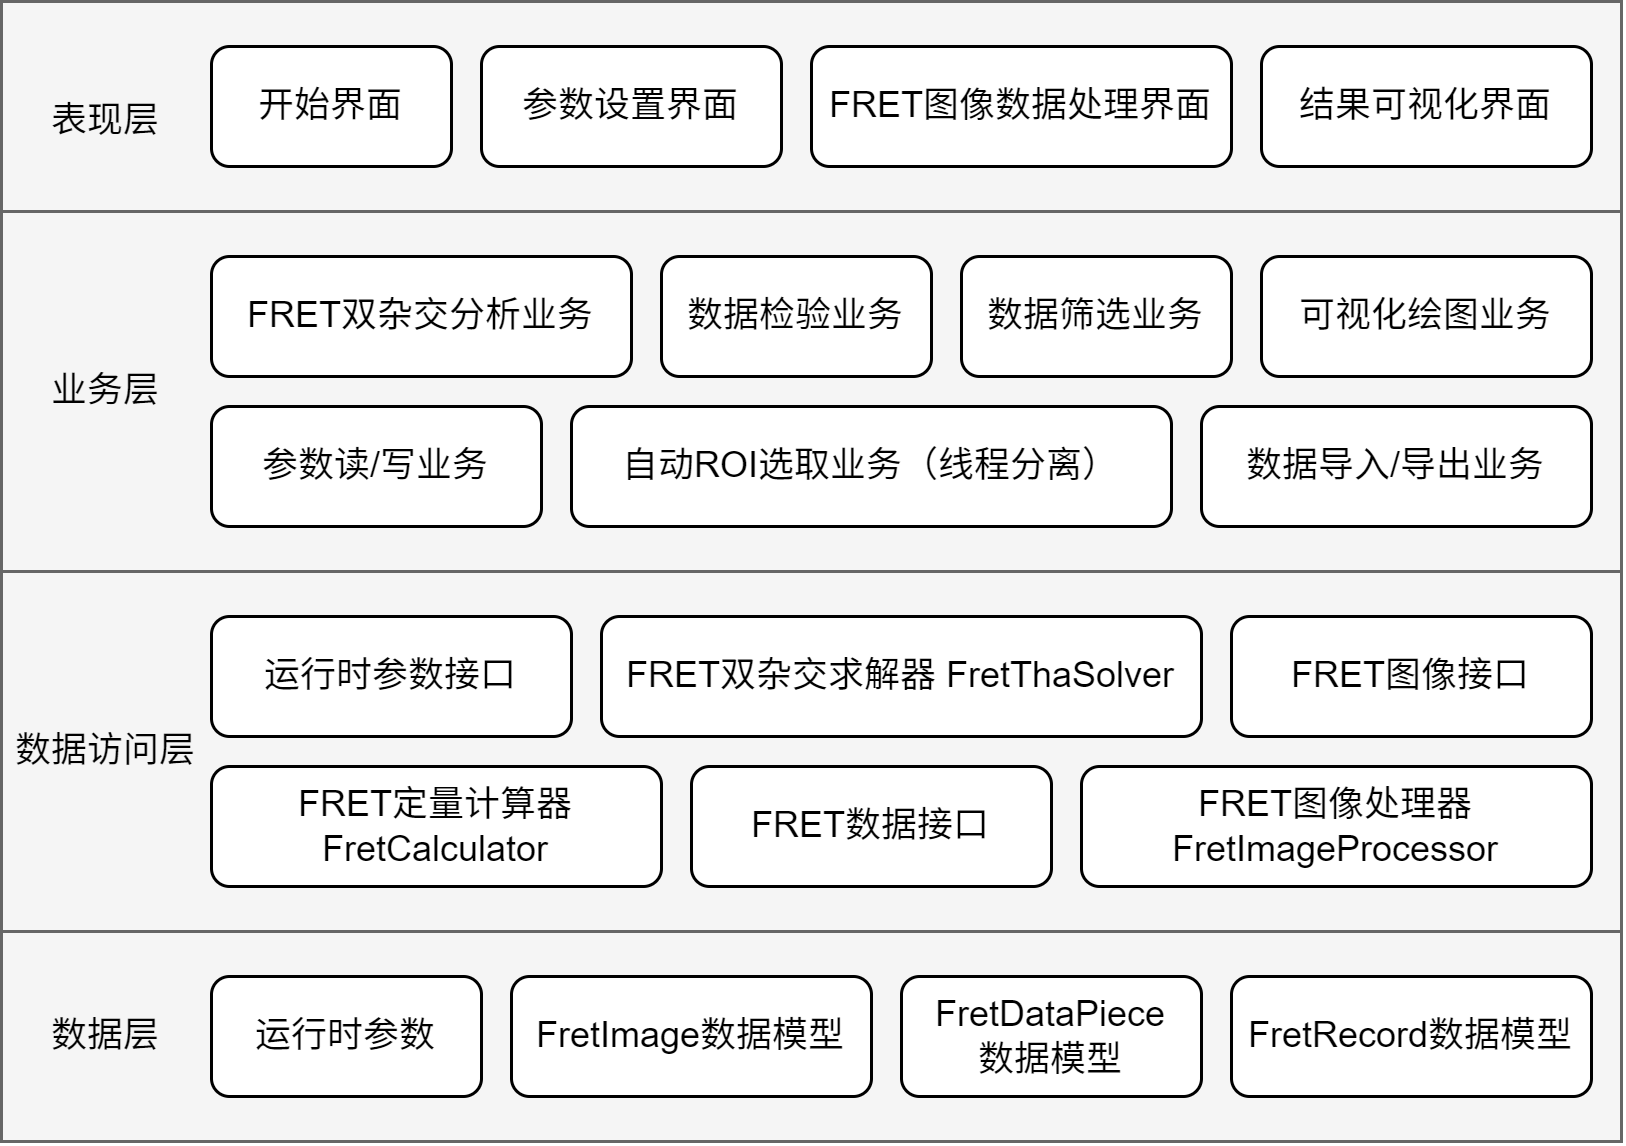

The diagram above was exported from draw.io. Its source (the exported page's mxGraphModel, read from the mxfile embedded in the PNG):
<mxGraphModel dx="697" dy="556" grid="1" gridSize="10" guides="1" tooltips="1" connect="1" arrows="1" fold="1" page="1" pageScale="1" pageWidth="827" pageHeight="1169" math="0" shadow="0">
  <root>
    <mxCell id="0" />
    <mxCell id="1" parent="0" />
    <mxCell id="2" value="" style="rounded=0;whiteSpace=wrap;html=1;fontFamily=Arial;fontStyle=0;fillColor=#f5f5f5;fontColor=#333333;strokeColor=#666666;" vertex="1" parent="1">
      <mxGeometry x="240" y="340" width="540" height="120" as="geometry" />
    </mxCell>
    <mxCell id="3" value="" style="rounded=0;whiteSpace=wrap;html=1;fontFamily=Arial;fontStyle=0;fillColor=#f5f5f5;fontColor=#333333;strokeColor=#666666;" vertex="1" parent="1">
      <mxGeometry x="240" y="150" width="540" height="70" as="geometry" />
    </mxCell>
    <mxCell id="4" value="参数设置界面" style="rounded=1;whiteSpace=wrap;html=1;fontFamily=Arial;fontStyle=0;" vertex="1" parent="1">
      <mxGeometry x="400" y="165" width="100" height="40" as="geometry" />
    </mxCell>
    <mxCell id="5" value="开始界面" style="rounded=1;whiteSpace=wrap;html=1;fontFamily=Arial;fontStyle=0;" vertex="1" parent="1">
      <mxGeometry x="310" y="165" width="80" height="40" as="geometry" />
    </mxCell>
    <mxCell id="6" value="FRET图像数据处理界面" style="rounded=1;whiteSpace=wrap;html=1;fontFamily=Arial;fontStyle=0;" vertex="1" parent="1">
      <mxGeometry x="510" y="165" width="140" height="40" as="geometry" />
    </mxCell>
    <mxCell id="7" value="结果可视化界面" style="rounded=1;whiteSpace=wrap;html=1;fontFamily=Arial;fontStyle=0;" vertex="1" parent="1">
      <mxGeometry x="660" y="165" width="110" height="40" as="geometry" />
    </mxCell>
    <mxCell id="8" value="" style="rounded=0;whiteSpace=wrap;html=1;fontFamily=Arial;fontStyle=0;fillColor=#f5f5f5;fontColor=#333333;strokeColor=#666666;" vertex="1" parent="1">
      <mxGeometry x="240" y="220" width="540" height="120" as="geometry" />
    </mxCell>
    <mxCell id="9" value="数据检验业务" style="rounded=1;whiteSpace=wrap;html=1;fontFamily=Arial;fontStyle=0;" vertex="1" parent="1">
      <mxGeometry x="460" y="235" width="90" height="40" as="geometry" />
    </mxCell>
    <mxCell id="10" value="参数读/写业务" style="rounded=1;whiteSpace=wrap;html=1;fontFamily=Arial;fontStyle=0;" vertex="1" parent="1">
      <mxGeometry x="310" y="285" width="110" height="40" as="geometry" />
    </mxCell>
    <mxCell id="11" value="自动ROI选取业务（线程分离）" style="rounded=1;whiteSpace=wrap;html=1;fontFamily=Arial;fontStyle=0;" vertex="1" parent="1">
      <mxGeometry x="430" y="285" width="200" height="40" as="geometry" />
    </mxCell>
    <mxCell id="12" value="数据导入/导出业务" style="rounded=1;whiteSpace=wrap;html=1;fontFamily=Arial;fontStyle=0;" vertex="1" parent="1">
      <mxGeometry x="640" y="285" width="130" height="40" as="geometry" />
    </mxCell>
    <mxCell id="13" value="FRET双杂交分析业务" style="rounded=1;whiteSpace=wrap;html=1;fontFamily=Arial;fontStyle=0;" vertex="1" parent="1">
      <mxGeometry x="310" y="235" width="140" height="40" as="geometry" />
    </mxCell>
    <mxCell id="14" value="可视化绘图业务" style="rounded=1;whiteSpace=wrap;html=1;fontFamily=Arial;fontStyle=0;" vertex="1" parent="1">
      <mxGeometry x="660" y="235" width="110" height="40" as="geometry" />
    </mxCell>
    <mxCell id="15" value="数据筛选业务" style="rounded=1;whiteSpace=wrap;html=1;fontFamily=Arial;fontStyle=0;" vertex="1" parent="1">
      <mxGeometry x="560" y="235" width="90" height="40" as="geometry" />
    </mxCell>
    <mxCell id="16" value="FRET双杂交求解器&amp;nbsp;&lt;span style=&quot;background-color: transparent;&quot;&gt;FretThaSolver&lt;/span&gt;" style="rounded=1;whiteSpace=wrap;html=1;fontStyle=0;fontFamily=Arial;" vertex="1" parent="1">
      <mxGeometry x="440" y="355" width="200" height="40" as="geometry" />
    </mxCell>
    <mxCell id="17" value="表现层" style="text;html=1;align=center;verticalAlign=middle;whiteSpace=wrap;rounded=0;fontFamily=Arial;fontStyle=0" vertex="1" parent="1">
      <mxGeometry x="240" y="175" width="70" height="30" as="geometry" />
    </mxCell>
    <mxCell id="18" value="业务层" style="text;html=1;align=center;verticalAlign=middle;whiteSpace=wrap;rounded=0;fontFamily=Arial;fontStyle=0" vertex="1" parent="1">
      <mxGeometry x="240" y="265" width="70" height="30" as="geometry" />
    </mxCell>
    <mxCell id="19" value="FRET图像接口" style="rounded=1;whiteSpace=wrap;html=1;fontFamily=Arial;fontStyle=0;" vertex="1" parent="1">
      <mxGeometry x="650" y="355" width="120" height="40" as="geometry" />
    </mxCell>
    <mxCell id="20" value="FRET数据接口" style="rounded=1;whiteSpace=wrap;html=1;fontFamily=Arial;fontStyle=0;" vertex="1" parent="1">
      <mxGeometry x="470" y="405" width="120" height="40" as="geometry" />
    </mxCell>
    <mxCell id="21" value="运行时参数接口" style="rounded=1;whiteSpace=wrap;html=1;fontFamily=Arial;fontStyle=0;" vertex="1" parent="1">
      <mxGeometry x="310" y="355" width="120" height="40" as="geometry" />
    </mxCell>
    <mxCell id="22" value="数据访问层" style="text;html=1;align=center;verticalAlign=middle;whiteSpace=wrap;rounded=0;fontFamily=Arial;fontStyle=0" vertex="1" parent="1">
      <mxGeometry x="240" y="385" width="70" height="30" as="geometry" />
    </mxCell>
    <mxCell id="23" value="" style="rounded=0;whiteSpace=wrap;html=1;fontFamily=Arial;fontStyle=0;fillColor=#f5f5f5;fontColor=#333333;strokeColor=#666666;" vertex="1" parent="1">
      <mxGeometry x="240" y="460" width="540" height="70" as="geometry" />
    </mxCell>
    <mxCell id="24" value="FretImage数据模型" style="rounded=1;whiteSpace=wrap;html=1;fontFamily=Arial;fontStyle=0;" vertex="1" parent="1">
      <mxGeometry x="410" y="475" width="120" height="40" as="geometry" />
    </mxCell>
    <mxCell id="25" value="运行时参数" style="rounded=1;whiteSpace=wrap;html=1;fontFamily=Arial;fontStyle=0;" vertex="1" parent="1">
      <mxGeometry x="310" y="475" width="90" height="40" as="geometry" />
    </mxCell>
    <mxCell id="26" value="FretDataPiece&lt;div&gt;数据模型&lt;/div&gt;" style="rounded=1;whiteSpace=wrap;html=1;fontFamily=Arial;fontStyle=0;" vertex="1" parent="1">
      <mxGeometry x="540" y="475" width="100" height="40" as="geometry" />
    </mxCell>
    <mxCell id="27" value="FretRecord数据模型" style="rounded=1;whiteSpace=wrap;html=1;fontFamily=Arial;fontStyle=0;" vertex="1" parent="1">
      <mxGeometry x="650" y="475" width="120" height="40" as="geometry" />
    </mxCell>
    <mxCell id="28" value="数据层" style="text;html=1;align=center;verticalAlign=middle;whiteSpace=wrap;rounded=0;fontFamily=Arial;fontStyle=0" vertex="1" parent="1">
      <mxGeometry x="240" y="480" width="70" height="30" as="geometry" />
    </mxCell>
    <mxCell id="29" value="FRET定量计算器 FretCalculator" style="rounded=1;whiteSpace=wrap;html=1;fontFamily=Arial;fontStyle=0;" vertex="1" parent="1">
      <mxGeometry x="310" y="405" width="150" height="40" as="geometry" />
    </mxCell>
    <mxCell id="30" value="FRET图像处理器 FretImageProcessor" style="rounded=1;whiteSpace=wrap;html=1;fontFamily=Arial;fontStyle=0;" vertex="1" parent="1">
      <mxGeometry x="600" y="405" width="170" height="40" as="geometry" />
    </mxCell>
  </root>
</mxGraphModel>